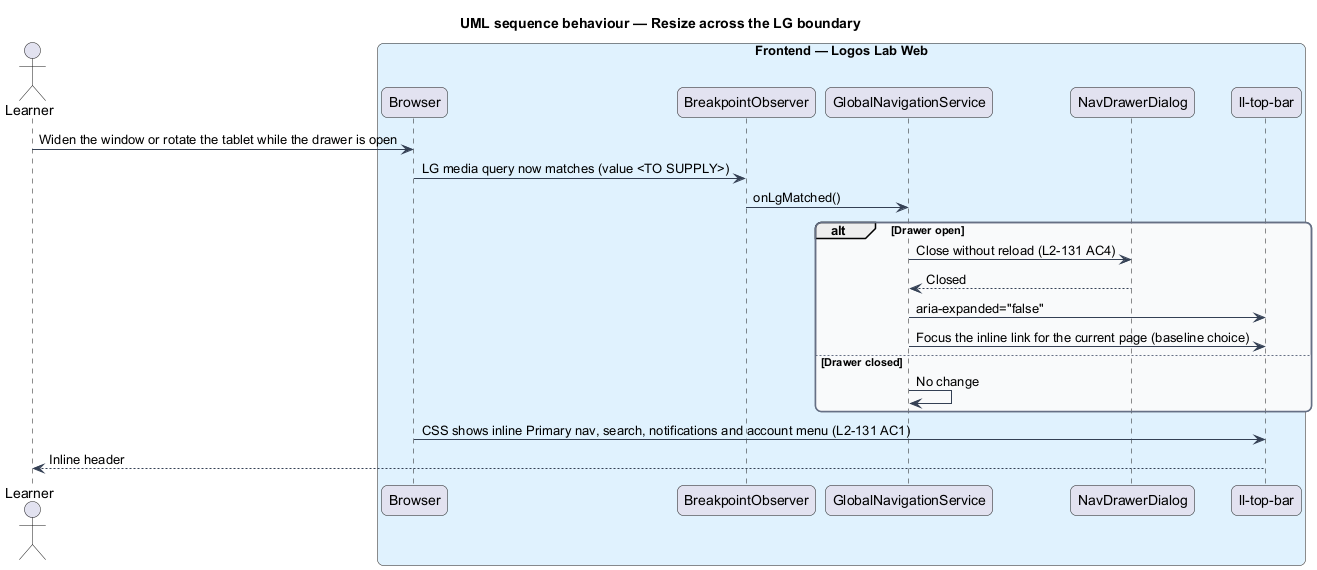

The diagram above was rendered by PlantUML. Its source (embedded in the PNG):
@startuml
title UML sequence behaviour — Resize across the LG boundary
skinparam backgroundColor #FFFFFF
skinparam shadowing false
skinparam roundcorner 12
skinparam defaultFontName Arial
skinparam ArrowColor #344054
skinparam rectangle {
  BorderColor #344054
  FontColor #101828
}
skinparam package {
  BorderColor #667085
  FontColor #101828
  BackgroundColor #F9FAFB
}
actor "Learner" as actor
box "Frontend — Logos Lab Web" #E0F2FE
  participant "Browser" as browser
  participant "BreakpointObserver" as bo
  participant "GlobalNavigationService" as gns
  participant "NavDrawerDialog" as drawer
  participant "ll-top-bar" as top
end box
actor -> browser : Widen the window or rotate the tablet while the drawer is open
browser -> bo : LG media query now matches (value <TO SUPPLY>)
bo -> gns : onLgMatched()
alt Drawer open
  gns -> drawer : Close without reload (L2-131 AC4)
  drawer --> gns : Closed
  gns -> top : aria-expanded="false"
  gns -> top : Focus the inline link for the current page (baseline choice)
else Drawer closed
  gns -> gns : No change
end
browser -> top : CSS shows inline Primary nav, search, notifications and account menu (L2-131 AC1)
top --> actor : Inline header
@enduml